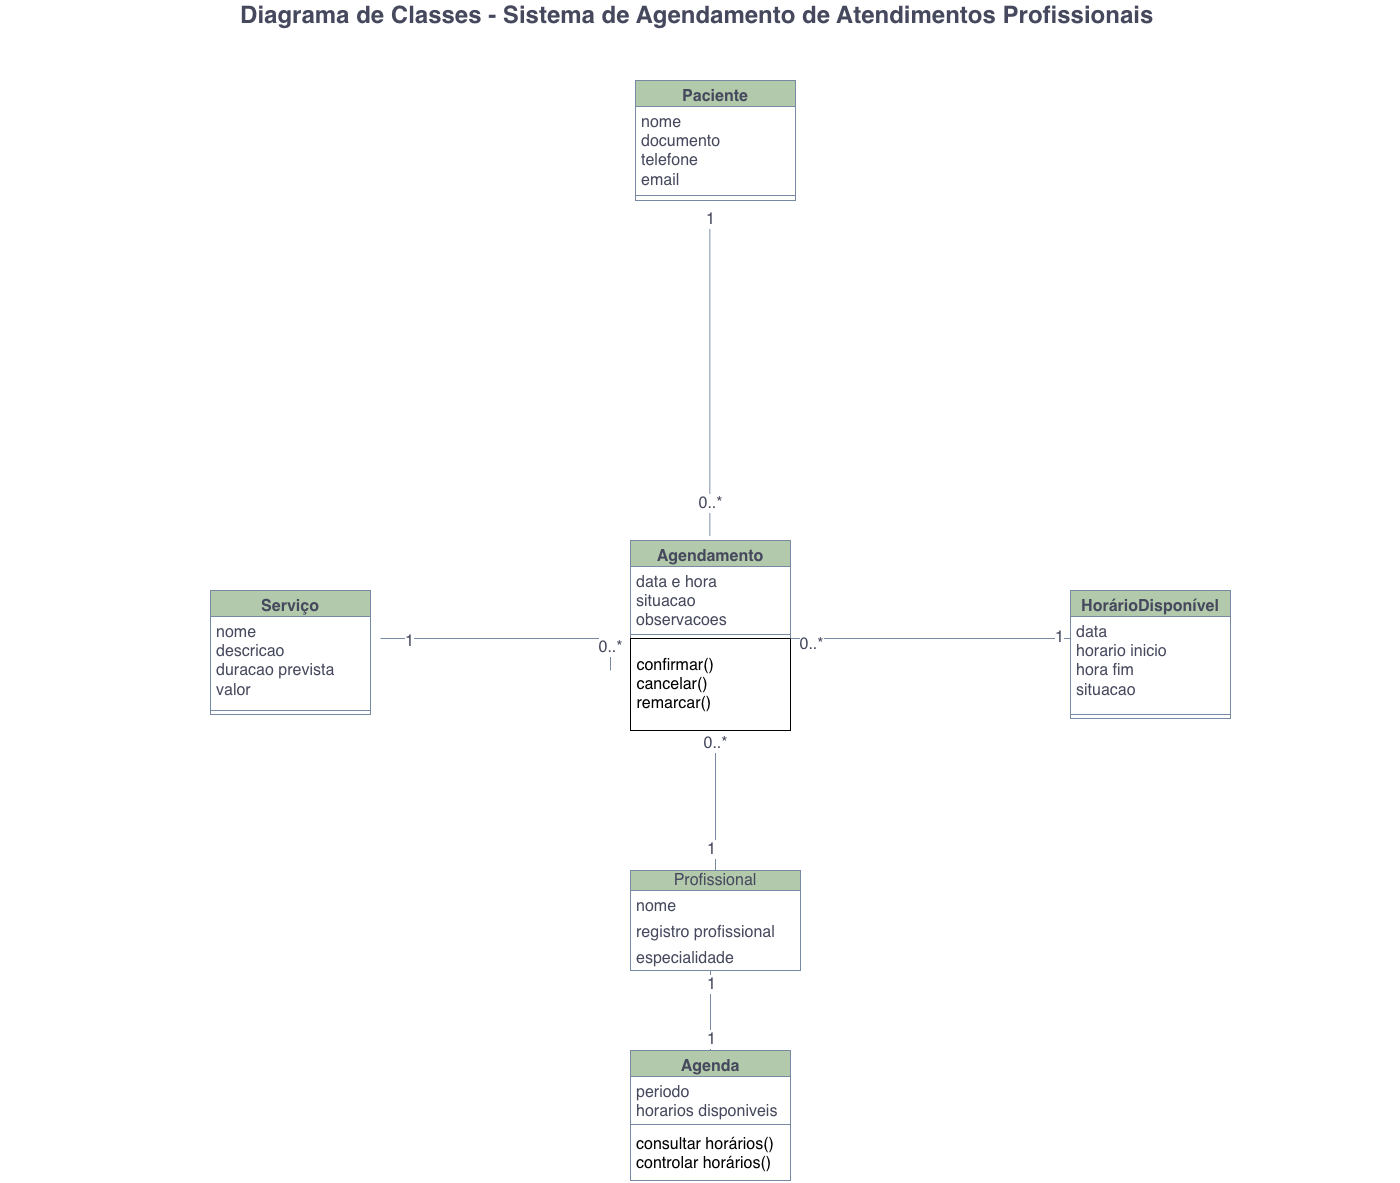

The diagram above was exported from draw.io. Its source (the exported page's mxGraphModel, read from the mxfile embedded in the PNG):
<mxGraphModel dx="1423" dy="670" grid="1" gridSize="10" guides="1" tooltips="1" connect="1" arrows="1" fold="1" page="1" pageScale="1" pageWidth="2336" pageHeight="1654" math="0" shadow="0">
  <root>
    <mxCell id="0" />
    <mxCell id="1" parent="0" />
    <mxCell id="fm4GNbM-AQbAldRIPgOZ-1" parent="1" style="swimlane;fontStyle=1;align=center;verticalAlign=top;childLayout=stackLayout;horizontal=1;startSize=26;horizontalStack=0;resizeParent=1;resizeParentMax=0;resizeLast=0;collapsible=1;marginBottom=0;whiteSpace=wrap;html=1;labelBackgroundColor=none;fillColor=#B2C9AB;strokeColor=#788AA3;fontColor=#46495D;" value="&lt;font style=&quot;font-size: 16px;&quot;&gt;Paciente&lt;/font&gt;" vertex="1">
      <mxGeometry height="120" width="160" x="765" y="460" as="geometry" />
    </mxCell>
    <mxCell id="fm4GNbM-AQbAldRIPgOZ-2" parent="fm4GNbM-AQbAldRIPgOZ-1" style="text;strokeColor=none;fillColor=none;align=left;verticalAlign=top;spacingLeft=4;spacingRight=4;overflow=hidden;rotatable=0;points=[[0,0.5],[1,0.5]];portConstraint=eastwest;whiteSpace=wrap;html=1;labelBackgroundColor=none;fontColor=#46495D;" value="&lt;font style=&quot;&quot;&gt;&lt;font style=&quot;font-size: 16px;&quot;&gt;nome&lt;br&gt;documento&lt;br&gt;telefone&lt;br&gt;email&lt;br&gt;&lt;br&gt;&lt;/font&gt;&lt;br&gt;&lt;/font&gt;" vertex="1">
      <mxGeometry height="84" width="160" y="26" as="geometry" />
    </mxCell>
    <mxCell id="fm4GNbM-AQbAldRIPgOZ-3" parent="fm4GNbM-AQbAldRIPgOZ-1" style="line;strokeWidth=1;fillColor=none;align=left;verticalAlign=middle;spacingTop=-1;spacingLeft=3;spacingRight=3;rotatable=0;labelPosition=right;points=[];portConstraint=eastwest;strokeColor=#788AA3;labelBackgroundColor=none;fontColor=#46495D;" value="" vertex="1">
      <mxGeometry height="10" width="160" y="110" as="geometry" />
    </mxCell>
    <mxCell id="fm4GNbM-AQbAldRIPgOZ-4" edge="1" parent="1" style="edgeStyle=orthogonalEdgeStyle;rounded=0;orthogonalLoop=1;jettySize=auto;html=1;strokeColor=#788AA3;fontColor=#46495D;fillColor=#B2C9AB;endArrow=none;endFill=0;">
      <mxGeometry relative="1" as="geometry">
        <Array as="points">
          <mxPoint x="740" y="1018" />
        </Array>
        <mxPoint x="510" y="1018.0000000000002" as="sourcePoint" />
        <mxPoint x="740" y="1050" as="targetPoint" />
      </mxGeometry>
    </mxCell>
    <mxCell id="fm4GNbM-AQbAldRIPgOZ-5" connectable="0" parent="fm4GNbM-AQbAldRIPgOZ-4" style="edgeLabel;html=1;align=center;verticalAlign=middle;resizable=0;points=[];strokeColor=#788AA3;fontColor=#46495D;fillColor=#B2C9AB;" value="&lt;font size=&quot;3&quot;&gt;1&lt;/font&gt;" vertex="1">
      <mxGeometry relative="1" x="-0.7797" y="-2" as="geometry">
        <mxPoint as="offset" />
      </mxGeometry>
    </mxCell>
    <mxCell id="fm4GNbM-AQbAldRIPgOZ-6" connectable="0" parent="fm4GNbM-AQbAldRIPgOZ-4" style="edgeLabel;html=1;align=center;verticalAlign=middle;resizable=0;points=[];strokeColor=#788AA3;fontColor=#46495D;fillColor=#B2C9AB;" value="&lt;font size=&quot;3&quot;&gt;0..*&lt;/font&gt;" vertex="1">
      <mxGeometry relative="1" x="0.8145" y="-1" as="geometry">
        <mxPoint as="offset" />
      </mxGeometry>
    </mxCell>
    <mxCell id="fm4GNbM-AQbAldRIPgOZ-7" parent="1" style="swimlane;fontStyle=1;align=center;verticalAlign=top;childLayout=stackLayout;horizontal=1;startSize=26;horizontalStack=0;resizeParent=1;resizeParentMax=0;resizeLast=0;collapsible=1;marginBottom=0;whiteSpace=wrap;html=1;labelBackgroundColor=none;fillColor=#B2C9AB;strokeColor=#788AA3;fontColor=#46495D;" value="&lt;font style=&quot;font-size: 16px;&quot;&gt;Serviço&lt;/font&gt;" vertex="1">
      <mxGeometry height="124" width="160" x="340" y="970" as="geometry" />
    </mxCell>
    <mxCell id="fm4GNbM-AQbAldRIPgOZ-8" parent="fm4GNbM-AQbAldRIPgOZ-7" style="text;strokeColor=none;fillColor=none;align=left;verticalAlign=top;spacingLeft=4;spacingRight=4;overflow=hidden;rotatable=0;points=[[0,0.5],[1,0.5]];portConstraint=eastwest;whiteSpace=wrap;html=1;labelBackgroundColor=none;fontColor=#46495D;" value="&lt;font size=&quot;3&quot;&gt;nome&lt;br&gt;descricao&lt;br&gt;duracao prevista&lt;br&gt;valor&lt;/font&gt;" vertex="1">
      <mxGeometry height="90" width="160" y="26" as="geometry" />
    </mxCell>
    <mxCell id="fm4GNbM-AQbAldRIPgOZ-9" parent="fm4GNbM-AQbAldRIPgOZ-7" style="line;strokeWidth=1;fillColor=none;align=left;verticalAlign=middle;spacingTop=-1;spacingLeft=3;spacingRight=3;rotatable=0;labelPosition=right;points=[];portConstraint=eastwest;strokeColor=#788AA3;labelBackgroundColor=none;fontColor=#46495D;" value="" vertex="1">
      <mxGeometry height="8" width="160" y="116" as="geometry" />
    </mxCell>
    <mxCell id="fm4GNbM-AQbAldRIPgOZ-10" edge="1" parent="1" style="edgeStyle=orthogonalEdgeStyle;rounded=0;orthogonalLoop=1;jettySize=auto;html=1;entryX=0.5;entryY=1;entryDx=0;entryDy=0;strokeColor=#788AA3;fontColor=#46495D;fillColor=#B2C9AB;endArrow=none;endFill=0;">
      <mxGeometry relative="1" as="geometry">
        <mxPoint x="839.33" y="915" as="sourcePoint" />
        <mxPoint x="839.33" y="590" as="targetPoint" />
      </mxGeometry>
    </mxCell>
    <mxCell id="fm4GNbM-AQbAldRIPgOZ-11" connectable="0" parent="fm4GNbM-AQbAldRIPgOZ-10" style="edgeLabel;html=1;align=center;verticalAlign=middle;resizable=0;points=[];strokeColor=#788AA3;fontColor=#46495D;fillColor=#B2C9AB;" value="&lt;font size=&quot;3&quot;&gt;1&lt;/font&gt;" vertex="1">
      <mxGeometry relative="1" x="0.9533" as="geometry">
        <mxPoint as="offset" />
      </mxGeometry>
    </mxCell>
    <mxCell id="fm4GNbM-AQbAldRIPgOZ-12" connectable="0" parent="fm4GNbM-AQbAldRIPgOZ-10" style="edgeLabel;html=1;align=center;verticalAlign=middle;resizable=0;points=[];strokeColor=#788AA3;fontColor=#46495D;fillColor=#B2C9AB;" value="&lt;font size=&quot;3&quot;&gt;0..*&lt;/font&gt;" vertex="1">
      <mxGeometry relative="1" x="-0.7967" y="-2" as="geometry">
        <mxPoint x="-2" as="offset" />
      </mxGeometry>
    </mxCell>
    <mxCell id="fm4GNbM-AQbAldRIPgOZ-13" parent="1" style="swimlane;fontStyle=1;align=center;verticalAlign=top;childLayout=stackLayout;horizontal=1;startSize=26;horizontalStack=0;resizeParent=1;resizeParentMax=0;resizeLast=0;collapsible=1;marginBottom=0;whiteSpace=wrap;html=1;labelBackgroundColor=none;fillColor=#B2C9AB;strokeColor=#788AA3;fontColor=#46495D;" value="&lt;font style=&quot;font-size: 16px;&quot;&gt;Agendamento&lt;/font&gt;" vertex="1">
      <mxGeometry height="98" width="160" x="760" y="920" as="geometry" />
    </mxCell>
    <mxCell id="fm4GNbM-AQbAldRIPgOZ-17" parent="fm4GNbM-AQbAldRIPgOZ-13" style="text;strokeColor=none;fillColor=none;align=left;verticalAlign=top;spacingLeft=4;spacingRight=4;overflow=hidden;rotatable=0;points=[[0,0.5],[1,0.5]];portConstraint=eastwest;whiteSpace=wrap;html=1;labelBackgroundColor=none;fontColor=#46495D;" value="&lt;font style=&quot;font-size: 16px;&quot;&gt;data e hora&lt;br&gt;situacao&lt;br&gt;observacoes&lt;br&gt;&lt;br&gt;&lt;/font&gt;&lt;div&gt;&lt;font style=&quot;font-size: 14px;&quot;&gt;&lt;br&gt;&lt;/font&gt;&lt;/div&gt;" vertex="1">
      <mxGeometry height="64" width="160" y="26" as="geometry" />
    </mxCell>
    <mxCell id="fm4GNbM-AQbAldRIPgOZ-18" parent="fm4GNbM-AQbAldRIPgOZ-13" style="line;strokeWidth=1;fillColor=none;align=left;verticalAlign=middle;spacingTop=-1;spacingLeft=3;spacingRight=3;rotatable=0;labelPosition=right;points=[];portConstraint=eastwest;strokeColor=#788AA3;labelBackgroundColor=none;fontColor=#46495D;" value="" vertex="1">
      <mxGeometry height="8" width="160" y="90" as="geometry" />
    </mxCell>
    <mxCell id="fm4GNbM-AQbAldRIPgOZ-19" edge="1" parent="1" source="fm4GNbM-AQbAldRIPgOZ-22" style="edgeStyle=orthogonalEdgeStyle;rounded=0;orthogonalLoop=1;jettySize=auto;html=1;strokeColor=#788AA3;fontColor=#46495D;fillColor=#B2C9AB;endArrow=none;endFill=0;">
      <mxGeometry relative="1" as="geometry">
        <mxPoint x="840" y="1350" as="targetPoint" />
      </mxGeometry>
    </mxCell>
    <mxCell id="fm4GNbM-AQbAldRIPgOZ-20" connectable="0" parent="fm4GNbM-AQbAldRIPgOZ-19" style="edgeLabel;html=1;align=center;verticalAlign=middle;resizable=0;points=[];strokeColor=#788AA3;fontColor=#46495D;fillColor=#B2C9AB;" value="&lt;font size=&quot;3&quot;&gt;1&lt;/font&gt;" vertex="1">
      <mxGeometry relative="1" x="0.675" as="geometry">
        <mxPoint as="offset" />
      </mxGeometry>
    </mxCell>
    <mxCell id="fm4GNbM-AQbAldRIPgOZ-21" connectable="0" parent="fm4GNbM-AQbAldRIPgOZ-19" style="edgeLabel;html=1;align=center;verticalAlign=middle;resizable=0;points=[];strokeColor=#788AA3;fontColor=#46495D;fillColor=#B2C9AB;" value="&lt;font size=&quot;3&quot;&gt;1&lt;/font&gt;" vertex="1">
      <mxGeometry relative="1" x="-0.7" as="geometry">
        <mxPoint as="offset" />
      </mxGeometry>
    </mxCell>
    <mxCell id="fm4GNbM-AQbAldRIPgOZ-22" parent="1" style="swimlane;fontStyle=1;align=center;verticalAlign=top;childLayout=stackLayout;horizontal=1;startSize=26;horizontalStack=0;resizeParent=1;resizeParentMax=0;resizeLast=0;collapsible=1;marginBottom=0;whiteSpace=wrap;html=1;labelBackgroundColor=none;fillColor=#B2C9AB;strokeColor=#788AA3;fontColor=#46495D;" value="&lt;font style=&quot;font-size: 16px;&quot;&gt;Agenda&lt;/font&gt;" vertex="1">
      <mxGeometry height="130" width="160" x="760" y="1430" as="geometry" />
    </mxCell>
    <mxCell id="fm4GNbM-AQbAldRIPgOZ-23" parent="fm4GNbM-AQbAldRIPgOZ-22" style="text;strokeColor=none;fillColor=none;align=left;verticalAlign=top;spacingLeft=4;spacingRight=4;overflow=hidden;rotatable=0;points=[[0,0.5],[1,0.5]];portConstraint=eastwest;whiteSpace=wrap;html=1;labelBackgroundColor=none;fontColor=#46495D;" value="&lt;font size=&quot;3&quot;&gt;periodo&lt;br&gt;horarios disponiveis&lt;/font&gt;" vertex="1">
      <mxGeometry height="44" width="160" y="26" as="geometry" />
    </mxCell>
    <mxCell id="fm4GNbM-AQbAldRIPgOZ-24" parent="fm4GNbM-AQbAldRIPgOZ-22" style="line;strokeWidth=1;fillColor=none;align=left;verticalAlign=middle;spacingTop=-1;spacingLeft=3;spacingRight=3;rotatable=0;labelPosition=right;points=[];portConstraint=eastwest;strokeColor=#788AA3;labelBackgroundColor=none;fontColor=#46495D;" value="" vertex="1">
      <mxGeometry height="8" width="160" y="70" as="geometry" />
    </mxCell>
    <mxCell id="fm4GNbM-AQbAldRIPgOZ-25" parent="fm4GNbM-AQbAldRIPgOZ-22" style="text;strokeColor=none;fillColor=none;align=left;verticalAlign=top;spacingLeft=4;spacingRight=4;overflow=hidden;rotatable=0;points=[[0,0.5],[1,0.5]];portConstraint=eastwest;whiteSpace=wrap;html=1;" value="&lt;font style=&quot;font-size: 16px;&quot;&gt;consultar horários()&lt;br&gt;controlar horários()&lt;/font&gt;" vertex="1">
      <mxGeometry height="52" width="160" y="78" as="geometry" />
    </mxCell>
    <mxCell id="fm4GNbM-AQbAldRIPgOZ-26" parent="1" style="text;strokeColor=none;fillColor=none;align=left;verticalAlign=top;spacingLeft=4;spacingRight=4;overflow=hidden;rotatable=0;points=[[0,0.5],[1,0.5]];portConstraint=eastwest;whiteSpace=wrap;html=1;labelBackgroundColor=none;fontColor=#46495D;" value="+ method(type): type" vertex="1">
      <mxGeometry height="4" width="160" x="360" y="1076" as="geometry" />
    </mxCell>
    <mxCell id="fm4GNbM-AQbAldRIPgOZ-27" edge="1" parent="1" source="fm4GNbM-AQbAldRIPgOZ-30" style="edgeStyle=orthogonalEdgeStyle;rounded=0;orthogonalLoop=1;jettySize=auto;html=1;strokeColor=#788AA3;fontColor=#46495D;fillColor=#B2C9AB;endArrow=none;endFill=0;">
      <mxGeometry relative="1" as="geometry">
        <mxPoint x="845" y="1120" as="targetPoint" />
      </mxGeometry>
    </mxCell>
    <mxCell id="fm4GNbM-AQbAldRIPgOZ-28" connectable="0" parent="fm4GNbM-AQbAldRIPgOZ-27" style="edgeLabel;html=1;align=center;verticalAlign=middle;resizable=0;points=[];strokeColor=#788AA3;fontColor=#46495D;fillColor=#B2C9AB;" value="&lt;font size=&quot;3&quot;&gt;1&lt;/font&gt;" vertex="1">
      <mxGeometry relative="1" x="-0.6615" y="5" as="geometry">
        <mxPoint as="offset" />
      </mxGeometry>
    </mxCell>
    <mxCell id="fm4GNbM-AQbAldRIPgOZ-29" connectable="0" parent="fm4GNbM-AQbAldRIPgOZ-27" style="edgeLabel;html=1;align=center;verticalAlign=middle;resizable=0;points=[];strokeColor=#788AA3;fontColor=#46495D;fillColor=#B2C9AB;" value="&lt;font style=&quot;font-size: 16px;&quot;&gt;0..*&lt;/font&gt;" vertex="1">
      <mxGeometry relative="1" x="0.9795" y="1" as="geometry">
        <mxPoint as="offset" />
      </mxGeometry>
    </mxCell>
    <mxCell id="fm4GNbM-AQbAldRIPgOZ-30" parent="1" style="swimlane;fontStyle=0;childLayout=stackLayout;horizontal=1;startSize=20;fillColor=#B2C9AB;horizontalStack=0;resizeParent=1;resizeParentMax=0;resizeLast=0;collapsible=1;marginBottom=0;whiteSpace=wrap;html=1;strokeColor=#788AA3;fontColor=#46495D;labelBackgroundColor=none;" value="&lt;font style=&quot;font-size: 16px;&quot;&gt;Profissional&lt;/font&gt;" vertex="1">
      <mxGeometry height="100" width="170" x="760" y="1250" as="geometry" />
    </mxCell>
    <mxCell id="fm4GNbM-AQbAldRIPgOZ-31" parent="fm4GNbM-AQbAldRIPgOZ-30" style="text;strokeColor=none;fillColor=none;align=left;verticalAlign=top;spacingLeft=4;spacingRight=4;overflow=hidden;rotatable=0;points=[[0,0.5],[1,0.5]];portConstraint=eastwest;whiteSpace=wrap;html=1;fontColor=#46495D;labelBackgroundColor=none;" value="&lt;span style=&quot;font-size: 16px;&quot;&gt;nome&lt;br&gt;&lt;br&gt;&lt;/span&gt;" vertex="1">
      <mxGeometry height="26" width="170" y="20" as="geometry" />
    </mxCell>
    <mxCell id="fm4GNbM-AQbAldRIPgOZ-32" parent="fm4GNbM-AQbAldRIPgOZ-30" style="text;strokeColor=none;fillColor=none;align=left;verticalAlign=top;spacingLeft=4;spacingRight=4;overflow=hidden;rotatable=0;points=[[0,0.5],[1,0.5]];portConstraint=eastwest;whiteSpace=wrap;html=1;fontColor=#46495D;labelBackgroundColor=none;" value="&lt;font style=&quot;font-size: 16px;&quot;&gt;registro profissional&lt;/font&gt;" vertex="1">
      <mxGeometry height="26" width="170" y="46" as="geometry" />
    </mxCell>
    <mxCell id="fm4GNbM-AQbAldRIPgOZ-33" parent="fm4GNbM-AQbAldRIPgOZ-30" style="text;strokeColor=none;fillColor=none;align=left;verticalAlign=top;spacingLeft=4;spacingRight=4;overflow=hidden;rotatable=0;points=[[0,0.5],[1,0.5]];portConstraint=eastwest;whiteSpace=wrap;html=1;fontColor=#46495D;labelBackgroundColor=none;" value="&lt;font style=&quot;font-size: 16px;&quot;&gt;especialidade&lt;/font&gt;" vertex="1">
      <mxGeometry height="28" width="170" y="72" as="geometry" />
    </mxCell>
    <mxCell id="fm4GNbM-AQbAldRIPgOZ-34" parent="1" style="swimlane;fontStyle=1;align=center;verticalAlign=top;childLayout=stackLayout;horizontal=1;startSize=26;horizontalStack=0;resizeParent=1;resizeParentMax=0;resizeLast=0;collapsible=1;marginBottom=0;whiteSpace=wrap;html=1;labelBackgroundColor=none;fillColor=#B2C9AB;strokeColor=#788AA3;fontColor=#46495D;" value="&lt;font style=&quot;font-size: 16px;&quot;&gt;HorárioDisponível&lt;/font&gt;" vertex="1">
      <mxGeometry height="128" width="160" x="1200" y="970" as="geometry" />
    </mxCell>
    <mxCell id="fm4GNbM-AQbAldRIPgOZ-35" parent="fm4GNbM-AQbAldRIPgOZ-34" style="text;strokeColor=none;fillColor=none;align=left;verticalAlign=top;spacingLeft=4;spacingRight=4;overflow=hidden;rotatable=0;points=[[0,0.5],[1,0.5]];portConstraint=eastwest;whiteSpace=wrap;html=1;labelBackgroundColor=none;fontColor=#46495D;" value="&lt;font size=&quot;3&quot;&gt;data&lt;br&gt;horario inicio&lt;br&gt;hora fim&lt;br&gt;situacao&lt;br&gt;&lt;br&gt;&lt;/font&gt;" vertex="1">
      <mxGeometry height="94" width="160" y="26" as="geometry" />
    </mxCell>
    <mxCell id="fm4GNbM-AQbAldRIPgOZ-36" parent="fm4GNbM-AQbAldRIPgOZ-34" style="line;strokeWidth=1;fillColor=none;align=left;verticalAlign=middle;spacingTop=-1;spacingLeft=3;spacingRight=3;rotatable=0;labelPosition=right;points=[];portConstraint=eastwest;strokeColor=#788AA3;labelBackgroundColor=none;fontColor=#46495D;" value="" vertex="1">
      <mxGeometry height="8" width="160" y="120" as="geometry" />
    </mxCell>
    <mxCell id="fm4GNbM-AQbAldRIPgOZ-37" parent="1" style="text;html=1;whiteSpace=wrap;strokeColor=none;fillColor=none;align=center;verticalAlign=middle;rounded=0;fontColor=#46495D;" value="&lt;span style=&quot;font-size: 24px;&quot;&gt;&lt;b&gt;Diagrama de Classes - Sistema de Agendamento de Atendimentos Profissionais&amp;nbsp;&lt;/b&gt;&lt;/span&gt;" vertex="1">
      <mxGeometry height="30" width="1400" x="130" y="380" as="geometry" />
    </mxCell>
    <mxCell id="fm4GNbM-AQbAldRIPgOZ-38" parent="1" style="html=1;whiteSpace=wrap;align=left;" value="&lt;font style=&quot;font-size: 16px;&quot;&gt;&amp;nbsp;confirmar()&lt;/font&gt;&lt;div style=&quot;&quot;&gt;&lt;font size=&quot;3&quot;&gt;&amp;nbsp;cancelar()&lt;br&gt;&amp;nbsp;remarcar()&lt;/font&gt;&lt;/div&gt;" vertex="1">
      <mxGeometry height="92" width="160" x="760" y="1018" as="geometry" />
    </mxCell>
    <mxCell id="fm4GNbM-AQbAldRIPgOZ-14" edge="1" parent="1" style="edgeStyle=orthogonalEdgeStyle;rounded=0;orthogonalLoop=1;jettySize=auto;html=1;strokeColor=#788AA3;fontColor=#46495D;fillColor=#B2C9AB;endArrow=none;endFill=0;">
      <mxGeometry relative="1" as="geometry">
        <mxPoint x="920" y="1018" as="sourcePoint" />
        <mxPoint x="1200" y="1018" as="targetPoint" />
      </mxGeometry>
    </mxCell>
    <mxCell id="fm4GNbM-AQbAldRIPgOZ-15" connectable="0" parent="fm4GNbM-AQbAldRIPgOZ-14" style="edgeLabel;html=1;align=center;verticalAlign=middle;resizable=0;points=[];strokeColor=#788AA3;fontColor=#46495D;fillColor=#B2C9AB;" value="&lt;font size=&quot;3&quot;&gt;1&lt;/font&gt;" vertex="1">
      <mxGeometry relative="1" x="0.919" y="2" as="geometry">
        <mxPoint as="offset" />
      </mxGeometry>
    </mxCell>
    <mxCell id="fm4GNbM-AQbAldRIPgOZ-16" connectable="0" parent="fm4GNbM-AQbAldRIPgOZ-14" style="edgeLabel;html=1;align=center;verticalAlign=middle;resizable=0;points=[];strokeColor=#788AA3;fontColor=#46495D;fillColor=#B2C9AB;" value="&lt;span style=&quot;font-size: 16px;&quot;&gt;0..*&lt;/span&gt;" vertex="1">
      <mxGeometry relative="1" x="-0.8548" y="-5" as="geometry">
        <mxPoint as="offset" />
      </mxGeometry>
    </mxCell>
  </root>
</mxGraphModel>